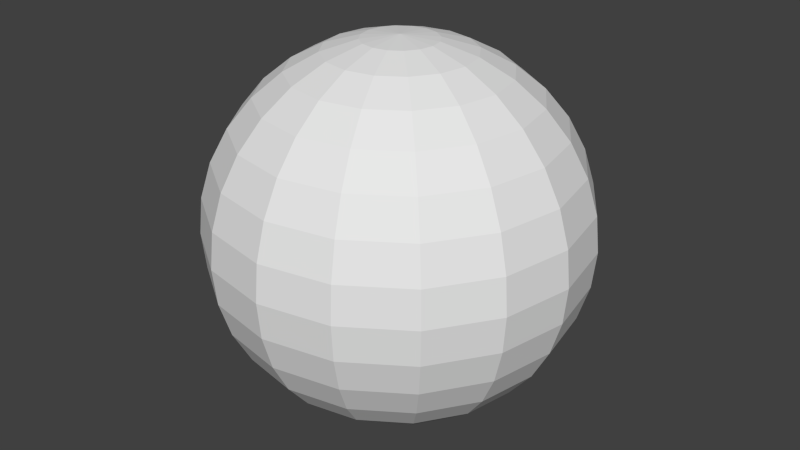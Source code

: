 # Source: Moon.blend  (saved by Blender 2.76.0; exported with 4.5.12 LTS)
import bpy
from mathutils import Matrix  # noqa: F401  (used for matrix-valued properties, if any)

bpy.ops.wm.read_factory_settings(use_empty=True)
scene = bpy.context.scene
scene.name = 'Scene'

# ---- collections
col_collection_1 = bpy.data.collections.new('Collection 1'); scene.collection.children.link(col_collection_1)

# ---- materials (node trees are filled in below, after node groups)
mat_moon = bpy.data.materials.new('Moon')
mat_moon.alpha_threshold = 0.0
mat_moon.use_transparent_shadow = False
mat_moon.roughness = 0.5
mat_moon.specular_intensity = 0.0

# ---- material node trees

# ---- world
world_world = bpy.data.worlds.new('World'); scene.world = world_world
world_world.color = (0.05088, 0.05088, 0.05088)
world_world.use_sun_shadow = False
world_world.sun_shadow_jitter_overblur = 0.0
world_world.cycles.sampling_method = 'MANUAL'
world_world.cycles.sample_map_resolution = 256
world_world.light_settings.ao_factor = 0.5

# ---- meshes
me_sphere = bpy.data.meshes.new('Sphere')
me_sphere.from_pydata([(-0.1951, 0.0, 0.9808), (-0.3827, 0.0, 0.9239), (-0.5556, 0.0, 0.8315), (-0.7071, 0.0, 0.7071), (-0.8315, 0.0, 0.5556), (-0.9239, 0.0, 0.3827), (-0.9808, 0.0, 0.1951), (-1.0, 0.0, 7.55e-08), (-0.9808, 0.0, -0.1951), (-0.9239, 0.0, -0.3827), (-0.8315, 0.0, -0.5556), (-0.7071, 0.0, -0.7071), (-0.5556, 0.0, -0.8315), (-0.3827, 0.0, -0.9239), (-0.1951, 0.0, -0.9808), (-0.1802, 0.07466, 0.9808), (-0.3536, 0.1464, 0.9239), (-0.5133, 0.2126, 0.8315), (-0.6533, 0.2706, 0.7071), (-0.7682, 0.3182, 0.5556), (-0.8536, 0.3536, 0.3827), (-0.9061, 0.3753, 0.1951), (-0.9239, 0.3827, 7.55e-08), (-0.9061, 0.3753, -0.1951), (-0.8536, 0.3536, -0.3827), (-0.7682, 0.3182, -0.5556), (-0.6533, 0.2706, -0.7071), (-0.5133, 0.2126, -0.8315), (-0.3536, 0.1464, -0.9239), (-0.1802, 0.07466, -0.9808), (-0.1379, 0.1379, 0.9808), (-0.2706, 0.2706, 0.9239), (-0.3928, 0.3928, 0.8315), (-0.5, 0.5, 0.7071), (-0.5879, 0.5879, 0.5556), (-0.6533, 0.6533, 0.3827), (-0.6935, 0.6935, 0.1951), (-0.7071, 0.7071, 7.55e-08), (-0.6935, 0.6935, -0.1951), (-0.6533, 0.6533, -0.3827), (-0.5879, 0.5879, -0.5556), (-0.5, 0.5, -0.7071), (-0.3928, 0.3928, -0.8315), (-0.2706, 0.2706, -0.9239), (-0.1379, 0.1379, -0.9808), (-0.07466, 0.1802, 0.9808), (-0.1464, 0.3536, 0.9239), (-0.2126, 0.5133, 0.8315), (-0.2706, 0.6533, 0.7071), (-0.3182, 0.7682, 0.5556), (-0.3536, 0.8536, 0.3827), (-0.3753, 0.9061, 0.1951), (-0.3827, 0.9239, 7.55e-08), (-0.3753, 0.9061, -0.1951), (-0.3536, 0.8536, -0.3827), (-0.3182, 0.7682, -0.5556), (-0.2706, 0.6533, -0.7071), (-0.2126, 0.5133, -0.8315), (-0.1464, 0.3536, -0.9239), (-0.07466, 0.1802, -0.9808), (3.452e-07, 0.1951, 0.9808), (3.824e-07, 0.3827, 0.9239), (3.824e-07, 0.5556, 0.8315), (3.973e-07, 0.7071, 0.7071), (4.122e-07, 0.8315, 0.5556), (3.824e-07, 0.9239, 0.3827), (3.824e-07, 0.9808, 0.1951), (4.42e-07, 1.0, 7.55e-08), (3.824e-07, 0.9808, -0.1951), (4.42e-07, 0.9239, -0.3827), (4.122e-07, 0.8315, -0.5556), (3.973e-07, 0.7071, -0.7071), (3.824e-07, 0.5556, -0.8315), (3.973e-07, 0.3827, -0.9239), (3.452e-07, 0.1951, -0.9808), (0.07466, 0.1802, 0.9808), (0.1464, 0.3536, 0.9239), (0.2126, 0.5133, 0.8315), (0.2706, 0.6533, 0.7071), (0.3182, 0.7682, 0.5556), (0.3536, 0.8536, 0.3827), (0.3753, 0.9061, 0.1951), (0.3827, 0.9239, 7.55e-08), (0.3753, 0.9061, -0.1951), (0.3536, 0.8536, -0.3827), (0.3182, 0.7682, -0.5556), (0.2706, 0.6533, -0.7071), (0.2126, 0.5133, -0.8315), (0.1464, 0.3536, -0.9239), (0.07466, 0.1802, -0.9808), (0.138, 0.1379, 0.9808), (0.2706, 0.2706, 0.9239), (0.3928, 0.3928, 0.8315), (0.5, 0.5, 0.7071), (0.5879, 0.5879, 0.5556), (0.6533, 0.6533, 0.3827), (0.6935, 0.6935, 0.1951), (0.7071, 0.7071, 7.55e-08), (0.6935, 0.6935, -0.1951), (0.6533, 0.6533, -0.3827), (0.5879, 0.5879, -0.5556), (0.5, 0.5, -0.7071), (0.3928, 0.3928, -0.8315), (0.2706, 0.2706, -0.9239), (0.138, 0.1379, -0.9808), (0.1802, 0.07466, 0.9808), (0.3536, 0.1464, 0.9239), (0.5133, 0.2126, 0.8315), (0.6533, 0.2706, 0.7071), (0.7682, 0.3182, 0.5556), (0.8536, 0.3536, 0.3827), (0.9061, 0.3753, 0.1951), (0.9239, 0.3827, 7.55e-08), (0.9061, 0.3753, -0.1951), (0.8536, 0.3536, -0.3827), (0.7682, 0.3182, -0.5556), (0.6533, 0.2706, -0.7071), (0.5133, 0.2126, -0.8315), (0.3536, 0.1464, -0.9239), (0.1802, 0.07466, -0.9808), (0.1951, -6.902e-08, 0.9808), (0.3827, -1.137e-07, 0.9239), (0.5556, -1.435e-07, 0.8315), (0.7071, -8.392e-08, 0.7071), (0.8315, -2.329e-07, 0.5556), (0.9239, -2.031e-07, 0.3827), (0.9808, -1.435e-07, 0.1951), (1.0, -2.329e-07, 7.55e-08), (0.9808, -1.435e-07, -0.1951), (0.9239, -2.627e-07, -0.3827), (0.8315, -2.329e-07, -0.5556), (0.7071, -8.392e-08, -0.7071), (0.5556, -1.584e-07, -0.8315), (0.3827, -1.733e-07, -0.9239), (0.1951, -5.412e-08, -0.9808), (0.1802, -0.07466, 0.9808), (0.3536, -0.1464, 0.9239), (0.5133, -0.2126, 0.8315), (0.6533, -0.2706, 0.7071), (0.7682, -0.3182, 0.5556), (0.8536, -0.3536, 0.3827), (0.9061, -0.3753, 0.1951), (0.9239, -0.3827, 7.55e-08), (0.9061, -0.3753, -0.1951), (0.8536, -0.3536, -0.3827), (0.7682, -0.3182, -0.5556), (0.6533, -0.2706, -0.7071), (0.5133, -0.2126, -0.8315), (0.3536, -0.1464, -0.9239), (0.1802, -0.07466, -0.9808), (0.138, -0.1379, 0.9808), (0.2706, -0.2706, 0.9239), (0.3928, -0.3928, 0.8315), (0.5, -0.5, 0.7071), (0.5879, -0.5879, 0.5556), (0.6533, -0.6533, 0.3827), (0.6935, -0.6935, 0.1951), (0.7071, -0.7071, 7.55e-08), (0.6935, -0.6935, -0.1951), (0.6533, -0.6533, -0.3827), (0.5879, -0.5879, -0.5556), (0.5, -0.5, -0.7071), (0.3928, -0.3928, -0.8315), (0.2706, -0.2706, -0.9239), (0.138, -0.1379, -0.9808), (0.07466, -0.1802, 0.9808), (0.1464, -0.3536, 0.9239), (0.2126, -0.5133, 0.8315), (0.2706, -0.6533, 0.7071), (0.3182, -0.7682, 0.5556), (0.3536, -0.8536, 0.3827), (0.3753, -0.9061, 0.1951), (0.3827, -0.9239, 7.55e-08), (0.3753, -0.9061, -0.1951), (0.3536, -0.8536, -0.3827), (0.3182, -0.7682, -0.5556), (0.2706, -0.6533, -0.7071), (0.2126, -0.5133, -0.8315), (0.1464, -0.3536, -0.9239), (0.07466, -0.1802, -0.9808), (2.409e-07, -0.1951, 0.9808), (1.738e-07, -0.3827, 0.9239), (6.951e-08, -0.5556, 0.8315), (8.441e-08, -0.7071, 0.7071), (-9.441e-08, -0.8315, 0.5556), (-3.48e-08, -0.9239, 0.3827), (5.461e-08, -0.9808, 0.1951), (-6.46e-08, -1.0, 7.55e-08), (5.461e-08, -0.9808, -0.1951), (-6.46e-08, -0.9239, -0.3827), (-9.441e-08, -0.8315, -0.5556), (8.441e-08, -0.7071, -0.7071), (6.951e-08, -0.5556, -0.8315), (9.931e-08, -0.3827, -0.9239), (2.632e-07, -0.1951, -0.9808), (-0.07466, -0.1802, 0.9808), (-0.1464, -0.3536, 0.9239), (-0.2126, -0.5133, 0.8315), (-0.2706, -0.6533, 0.7071), (-0.3182, -0.7682, 0.5556), (-0.3536, -0.8536, 0.3827), (-0.3753, -0.9061, 0.1951), (-0.3827, -0.9239, 7.55e-08), (-0.3753, -0.9061, -0.1951), (-0.3536, -0.8536, -0.3827), (-0.3182, -0.7682, -0.5556), (-0.2706, -0.6533, -0.7071), (-0.2126, -0.5133, -0.8315), (-0.1464, -0.3536, -0.9239), (-0.07466, -0.1802, -0.9808), (9.544e-08, -2.304e-07, 1.0), (-0.1379, -0.1379, 0.9808), (-0.2706, -0.2706, 0.9239), (-0.3928, -0.3928, 0.8315), (-0.5, -0.5, 0.7071), (-0.5879, -0.5879, 0.5556), (-0.6533, -0.6533, 0.3827), (-0.6935, -0.6935, 0.1951), (-0.7071, -0.7071, 7.55e-08), (-0.6935, -0.6935, -0.1951), (-0.6533, -0.6533, -0.3827), (-0.5879, -0.5879, -0.5556), (-0.5, -0.5, -0.7071), (-0.3928, -0.3928, -0.8315), (-0.2706, -0.2706, -0.9239), (-0.1379, -0.1379, -0.9808), (3.258e-07, 0.0, -1.0), (-0.1802, -0.07466, 0.9808), (-0.3536, -0.1464, 0.9239), (-0.5133, -0.2126, 0.8315), (-0.6533, -0.2706, 0.7071), (-0.7682, -0.3182, 0.5556), (-0.8536, -0.3536, 0.3827), (-0.9061, -0.3753, 0.1951), (-0.9239, -0.3827, 7.55e-08), (-0.9061, -0.3753, -0.1951), (-0.8536, -0.3536, -0.3827), (-0.7682, -0.3182, -0.5556), (-0.6533, -0.2706, -0.7071), (-0.5133, -0.2126, -0.8315), (-0.3536, -0.1464, -0.9239), (-0.1802, -0.07466, -0.9808)], [], [(8, 7, 22, 23), (1, 0, 15, 16), (9, 8, 23, 24), (2, 1, 16, 17), (10, 9, 24, 25), (3, 2, 17, 18), (11, 10, 25, 26), (4, 3, 18, 19), (12, 11, 26, 27), (5, 4, 19, 20), (13, 12, 27, 28), (6, 5, 20, 21), (14, 13, 28, 29), (7, 6, 21, 22), (21, 20, 35, 36), (29, 28, 43, 44), (22, 21, 36, 37), (23, 22, 37, 38), (16, 15, 30, 31), (24, 23, 38, 39), (17, 16, 31, 32), (25, 24, 39, 40), (18, 17, 32, 33), (26, 25, 40, 41), (19, 18, 33, 34), (27, 26, 41, 42), (20, 19, 34, 35), (28, 27, 42, 43), (40, 39, 54, 55), (33, 32, 47, 48), (41, 40, 55, 56), (34, 33, 48, 49), (42, 41, 56, 57), (35, 34, 49, 50), (43, 42, 57, 58), (36, 35, 50, 51), (44, 43, 58, 59), (37, 36, 51, 52), (38, 37, 52, 53), (31, 30, 45, 46), (39, 38, 53, 54), (32, 31, 46, 47), (59, 58, 73, 74), (52, 51, 66, 67), (53, 52, 67, 68), (46, 45, 60, 61), (54, 53, 68, 69), (47, 46, 61, 62), (55, 54, 69, 70), (48, 47, 62, 63), (56, 55, 70, 71), (49, 48, 63, 64), (57, 56, 71, 72), (50, 49, 64, 65), (58, 57, 72, 73), (51, 50, 65, 66), (71, 70, 85, 86), (64, 63, 78, 79), (72, 71, 86, 87), (65, 64, 79, 80), (73, 72, 87, 88), (66, 65, 80, 81), (74, 73, 88, 89), (67, 66, 81, 82), (68, 67, 82, 83), (61, 60, 75, 76), (69, 68, 83, 84), (62, 61, 76, 77), (70, 69, 84, 85), (63, 62, 77, 78), (83, 82, 97, 98), (76, 75, 90, 91), (84, 83, 98, 99), (77, 76, 91, 92), (85, 84, 99, 100), (78, 77, 92, 93), (86, 85, 100, 101), (79, 78, 93, 94), (87, 86, 101, 102), (80, 79, 94, 95), (88, 87, 102, 103), (81, 80, 95, 96), (89, 88, 103, 104), (82, 81, 96, 97), (94, 93, 108, 109), (102, 101, 116, 117), (95, 94, 109, 110), (103, 102, 117, 118), (96, 95, 110, 111), (104, 103, 118, 119), (97, 96, 111, 112), (98, 97, 112, 113), (91, 90, 105, 106), (99, 98, 113, 114), (92, 91, 106, 107), (100, 99, 114, 115), (93, 92, 107, 108), (101, 100, 115, 116), (113, 112, 127, 128), (106, 105, 120, 121), (114, 113, 128, 129), (107, 106, 121, 122), (115, 114, 129, 130), (108, 107, 122, 123), (116, 115, 130, 131), (109, 108, 123, 124), (117, 116, 131, 132), (110, 109, 124, 125), (118, 117, 132, 133), (111, 110, 125, 126), (119, 118, 133, 134), (112, 111, 126, 127), (132, 131, 146, 147), (125, 124, 139, 140), (133, 132, 147, 148), (126, 125, 140, 141), (134, 133, 148, 149), (127, 126, 141, 142), (128, 127, 142, 143), (121, 120, 135, 136), (129, 128, 143, 144), (122, 121, 136, 137), (130, 129, 144, 145), (123, 122, 137, 138), (131, 130, 145, 146), (124, 123, 138, 139), (136, 135, 150, 151), (144, 143, 158, 159), (137, 136, 151, 152), (145, 144, 159, 160), (138, 137, 152, 153), (146, 145, 160, 161), (139, 138, 153, 154), (147, 146, 161, 162), (140, 139, 154, 155), (148, 147, 162, 163), (141, 140, 155, 156), (149, 148, 163, 164), (142, 141, 156, 157), (143, 142, 157, 158), (155, 154, 169, 170), (163, 162, 177, 178), (156, 155, 170, 171), (164, 163, 178, 179), (157, 156, 171, 172), (158, 157, 172, 173), (151, 150, 165, 166), (159, 158, 173, 174), (152, 151, 166, 167), (160, 159, 174, 175), (153, 152, 167, 168), (161, 160, 175, 176), (154, 153, 168, 169), (162, 161, 176, 177), (174, 173, 188, 189), (167, 166, 181, 182), (175, 174, 189, 190), (168, 167, 182, 183), (176, 175, 190, 191), (169, 168, 183, 184), (177, 176, 191, 192), (170, 169, 184, 185), (178, 177, 192, 193), (171, 170, 185, 186), (179, 178, 193, 194), (172, 171, 186, 187), (173, 172, 187, 188), (166, 165, 180, 181), (193, 192, 207, 208), (186, 185, 200, 201), (194, 193, 208, 209), (187, 186, 201, 202), (188, 187, 202, 203), (181, 180, 195, 196), (189, 188, 203, 204), (182, 181, 196, 197), (190, 189, 204, 205), (183, 182, 197, 198), (191, 190, 205, 206), (184, 183, 198, 199), (192, 191, 206, 207), (185, 184, 199, 200), (205, 204, 220, 221), (198, 197, 213, 214), (206, 205, 221, 222), (199, 198, 214, 215), (207, 206, 222, 223), (200, 199, 215, 216), (208, 207, 223, 224), (201, 200, 216, 217), (209, 208, 224, 225), (202, 201, 217, 218), (203, 202, 218, 219), (196, 195, 211, 212), (204, 203, 219, 220), (197, 196, 212, 213), (225, 224, 240, 241), (218, 217, 233, 234), (219, 218, 234, 235), (212, 211, 227, 228), (220, 219, 235, 236), (213, 212, 228, 229), (221, 220, 236, 237), (214, 213, 229, 230), (222, 221, 237, 238), (215, 214, 230, 231), (223, 222, 238, 239), (216, 215, 231, 232), (224, 223, 239, 240), (217, 216, 232, 233), (0, 210, 15), (226, 14, 29), (15, 210, 30), (226, 29, 44), (30, 210, 45), (226, 44, 59), (45, 210, 60), (226, 59, 74), (60, 210, 75), (226, 74, 89), (75, 210, 90), (226, 89, 104), (90, 210, 105), (226, 104, 119), (105, 210, 120), (226, 119, 134), (120, 210, 135), (226, 134, 149), (135, 210, 150), (226, 149, 164), (150, 210, 165), (226, 164, 179), (165, 210, 180), (226, 179, 194), (180, 210, 195), (226, 194, 209), (195, 210, 211), (226, 209, 225), (211, 210, 227), (226, 225, 241), (230, 229, 2, 3), (238, 237, 10, 11), (231, 230, 3, 4), (239, 238, 11, 12), (232, 231, 4, 5), (240, 239, 12, 13), (233, 232, 5, 6), (241, 240, 13, 14), (234, 233, 6, 7), (227, 210, 0), (226, 241, 14), (235, 234, 7, 8), (228, 227, 0, 1), (236, 235, 8, 9), (229, 228, 1, 2), (237, 236, 9, 10)])
_uv = me_sphere.uv_layers.new(name='UVMap')
_uv.uv.foreach_set('vector', [0.5432, 0.1941, 0.497, 0.1918, 0.5023, 0.08309, 0.5484, 0.0875, 0.9154, 0.6864, 0.8721, 0.6969, 0.8652, 0.6757, 0.9019, 0.6448, 0.5884, 0.1986, 0.5432, 0.1941, 0.5484, 0.0875, 0.5933, 0.09821, 0.9554, 0.6771, 0.9154, 0.6864, 0.9019, 0.6448, 0.9358, 0.6167, 0.631, 0.2052, 0.5884, 0.1986, 0.5933, 0.09821, 0.6354, 0.1148, 0.9904, 0.6694, 0.9554, 0.6771, 0.9358, 0.6167, 0.9655, 0.5925, 0.6694, 0.2135, 0.631, 0.2052, 0.6354, 0.1148, 0.6731, 0.1366, 0.3706, 0.1984, 0.3379, 0.2049, 0.3416, 0.1281, 0.375, 0.1081, 0.7081, 0.1785, 0.6731, 0.1684, 0.698, 0.09151, 0.7277, 0.1181, 0.409, 0.194, 0.3706, 0.1984, 0.375, 0.1081, 0.4139, 0.09357, 0.7481, 0.1896, 0.7081, 0.1785, 0.7277, 0.1181, 0.7616, 0.148, 0.4517, 0.1917, 0.409, 0.194, 0.4139, 0.09357, 0.4569, 0.08514, 0.7915, 0.2012, 0.7481, 0.1896, 0.7616, 0.148, 0.7983, 0.18, 0.497, 0.1918, 0.4517, 0.1917, 0.4569, 0.08514, 0.5023, 0.08309, 0.2118, 0.5055, 0.2568, 0.5186, 0.2519, 0.5957, 0.2066, 0.5873, 0.7983, 0.18, 0.7616, 0.148, 0.7864, 0.1161, 0.811, 0.1637, 0.1658, 0.5018, 0.2118, 0.5055, 0.2066, 0.5873, 0.1605, 0.5853, 0.5484, 0.0875, 0.5023, 0.08309, 0.5102, 0.0, 0.5561, 0.00601, 0.9019, 0.6448, 0.8652, 0.6757, 0.8525, 0.6595, 0.8771, 0.613, 0.5933, 0.09821, 0.5484, 0.0875, 0.5561, 0.00601, 0.6006, 0.02145, 0.9358, 0.6167, 0.9019, 0.6448, 0.8771, 0.613, 0.8997, 0.5705, 0.6354, 0.1148, 0.5933, 0.09821, 0.6006, 0.02145, 0.642, 0.04571, 0.9655, 0.5925, 0.9358, 0.6167, 0.8997, 0.5705, 0.9195, 0.5337, 0.698, 0.09151, 0.6736, 0.0692, 0.7277, 0.0, 0.744, 0.03266, 0.2989, 0.5407, 0.3366, 0.5709, 0.3328, 0.6299, 0.2945, 0.6101, 0.7277, 0.1181, 0.698, 0.09151, 0.744, 0.03266, 0.7638, 0.07187, 0.2568, 0.5186, 0.2989, 0.5407, 0.2945, 0.6101, 0.2519, 0.5957, 0.7616, 0.148, 0.7277, 0.1181, 0.7638, 0.07187, 0.7864, 0.1161, 0.03403, 0.6168, 0.07248, 0.6003, 0.07076, 0.7009, 0.03249, 0.7073, 0.9195, 0.5337, 0.8997, 0.5705, 0.8525, 0.5455, 0.8595, 0.5018, 0.001313, 0.6385, 0.03403, 0.6168, 0.03249, 0.7073, 0.0, 0.7155, 0.2945, 0.6101, 0.3328, 0.6299, 0.3315, 0.7069, 0.2929, 0.7006, 0.7638, 0.07187, 0.744, 0.03266, 0.804, 0.0008047, 0.811, 0.04684, 0.2519, 0.5957, 0.2945, 0.6101, 0.2929, 0.7006, 0.2502, 0.6962, 0.7864, 0.1161, 0.7638, 0.07187, 0.811, 0.04684, 0.819, 0.09889, 0.2066, 0.5873, 0.2519, 0.5957, 0.2502, 0.6962, 0.2048, 0.6941, 0.811, 0.1637, 0.7864, 0.1161, 0.819, 0.09889, 0.8276, 0.1549, 0.1605, 0.5853, 0.2066, 0.5873, 0.2048, 0.6941, 0.1586, 0.6941, 0.1152, 0.5896, 0.1605, 0.5853, 0.1586, 0.6941, 0.1133, 0.6964, 0.8771, 0.613, 0.8525, 0.6595, 0.8359, 0.6507, 0.8446, 0.5957, 0.07248, 0.6003, 0.1152, 0.5896, 0.1133, 0.6964, 0.07076, 0.7009, 0.8997, 0.5705, 0.8771, 0.613, 0.8446, 0.5957, 0.8525, 0.5455, 0.8276, 0.1549, 0.819, 0.09889, 0.8542, 0.09889, 0.8455, 0.1549, 0.1586, 0.6941, 0.2048, 0.6941, 0.2066, 0.8095, 0.1605, 0.8119, 0.1133, 0.6964, 0.1586, 0.6941, 0.1605, 0.8119, 0.1152, 0.8119, 0.8446, 0.5957, 0.8359, 0.6507, 0.818, 0.6507, 0.8094, 0.5957, 0.07076, 0.7009, 0.1133, 0.6964, 0.1152, 0.8119, 0.07248, 0.8097, 0.8525, 0.5455, 0.8446, 0.5957, 0.8094, 0.5957, 0.8014, 0.5455, 0.03249, 0.7073, 0.07076, 0.7009, 0.07248, 0.8097, 0.03403, 0.8052, 0.8595, 0.5018, 0.8525, 0.5455, 0.8014, 0.5455, 0.7944, 0.5018, 0.0, 0.7155, 0.03249, 0.7073, 0.03403, 0.8052, 0.001313, 0.7987, 0.2929, 0.7006, 0.3315, 0.7069, 0.3328, 0.7902, 0.2945, 0.7985, 0.811, 0.04684, 0.804, 0.0008047, 0.8691, 0.0008047, 0.8621, 0.04684, 0.2502, 0.6962, 0.2929, 0.7006, 0.2945, 0.7985, 0.2519, 0.805, 0.819, 0.09889, 0.811, 0.04684, 0.8621, 0.04684, 0.8542, 0.09889, 0.2048, 0.6941, 0.2502, 0.6962, 0.2519, 0.805, 0.2066, 0.8095, 0.001313, 0.7987, 0.03403, 0.8052, 0.03843, 0.8956, 0.005051, 0.8756, 0.2945, 0.7985, 0.3328, 0.7902, 0.3366, 0.867, 0.2989, 0.8888, 0.8621, 0.04684, 0.8691, 0.0008047, 0.9291, 0.03266, 0.9093, 0.07187, 0.2519, 0.805, 0.2945, 0.7985, 0.2989, 0.8888, 0.2568, 0.9054, 0.8542, 0.09889, 0.8621, 0.04684, 0.9093, 0.07187, 0.8867, 0.1161, 0.2066, 0.8095, 0.2519, 0.805, 0.2568, 0.9054, 0.2118, 0.9161, 0.8455, 0.1549, 0.8542, 0.09889, 0.8867, 0.1161, 0.8621, 0.1637, 0.1605, 0.8119, 0.2066, 0.8095, 0.2118, 0.9161, 0.1658, 0.9206, 0.1152, 0.8119, 0.1605, 0.8119, 0.1658, 0.9206, 0.1204, 0.9185, 0.8094, 0.5957, 0.818, 0.6507, 0.8014, 0.6595, 0.7769, 0.613, 0.07248, 0.8097, 0.1152, 0.8119, 0.1204, 0.9185, 0.07736, 0.9101, 0.8014, 0.5455, 0.8094, 0.5957, 0.7769, 0.613, 0.7542, 0.5705, 0.03403, 0.8052, 0.07248, 0.8097, 0.07736, 0.9101, 0.03843, 0.8956, 0.7944, 0.5018, 0.8014, 0.5455, 0.7542, 0.5705, 0.7344, 0.5337, 0.1204, 0.005997, 0.1658, 0.0, 0.1605, 0.08343, 0.1152, 0.08782, 0.7769, 0.613, 0.8014, 0.6595, 0.7887, 0.6757, 0.752, 0.6448, 0.07736, 0.9101, 0.1204, 0.9185, 0.1281, 1.0, 0.08467, 0.9868, 0.7542, 0.5705, 0.7769, 0.613, 0.752, 0.6448, 0.7181, 0.6167, 0.03843, 0.0456, 0.07736, 0.02139, 0.07248, 0.09847, 0.03403, 0.115, 0.7344, 0.5337, 0.7542, 0.5705, 0.7181, 0.6167, 0.6884, 0.5925, 0.9291, 0.03266, 0.9454, 5.397e-08, 0.9995, 0.06921, 0.9751, 0.09151, 0.2989, 0.03886, 0.3366, 0.0691, 0.3328, 0.1281, 0.2945, 0.1082, 0.9093, 0.07187, 0.9291, 0.03266, 0.9751, 0.09151, 0.9454, 0.1181, 0.2568, 0.01675, 0.2989, 0.03886, 0.2945, 0.1082, 0.2519, 0.09383, 0.8867, 0.1161, 0.9093, 0.07187, 0.9454, 0.1181, 0.9115, 0.148, 0.2118, 0.9161, 0.2568, 0.9054, 0.2641, 0.9822, 0.2196, 0.9976, 0.8621, 0.1637, 0.8867, 0.1161, 0.9115, 0.148, 0.8748, 0.18, 0.1658, 0.0, 0.2118, 0.003632, 0.2066, 0.08546, 0.1605, 0.08343, 0.2945, 0.1082, 0.3328, 0.1281, 0.3315, 0.2051, 0.2929, 0.1988, 0.9454, 0.1181, 0.9751, 0.09151, 1.0, 0.1684, 0.965, 0.1785, 0.2519, 0.09383, 0.2945, 0.1082, 0.2929, 0.1988, 0.2502, 0.1944, 0.9115, 0.148, 0.9454, 0.1181, 0.965, 0.1785, 0.925, 0.1896, 0.2066, 0.08546, 0.2519, 0.09383, 0.2502, 0.1944, 0.2048, 0.1922, 0.8748, 0.18, 0.9115, 0.148, 0.925, 0.1896, 0.8816, 0.2012, 0.1605, 0.08343, 0.2066, 0.08546, 0.2048, 0.1922, 0.1586, 0.1923, 0.1152, 0.08782, 0.1605, 0.08343, 0.1586, 0.1923, 0.1133, 0.1946, 0.752, 0.6448, 0.7887, 0.6757, 0.7819, 0.6969, 0.7385, 0.6864, 0.07248, 0.09847, 0.1152, 0.08782, 0.1133, 0.1946, 0.07076, 0.1991, 0.7181, 0.6167, 0.752, 0.6448, 0.7385, 0.6864, 0.6985, 0.6771, 0.03403, 0.115, 0.07248, 0.09847, 0.07076, 0.1991, 0.03249, 0.2055, 0.6884, 0.5925, 0.7181, 0.6167, 0.6985, 0.6771, 0.6635, 0.6694, 0.001313, 0.1367, 0.03403, 0.115, 0.03249, 0.2055, 0.0, 0.2137, 0.1133, 0.1946, 0.1586, 0.1923, 0.1605, 0.31, 0.1152, 0.3101, 0.7385, 0.6864, 0.7819, 0.6969, 0.7819, 0.7199, 0.7385, 0.7315, 0.07076, 0.1991, 0.1133, 0.1946, 0.1152, 0.3101, 0.07248, 0.3078, 0.6985, 0.6771, 0.7385, 0.6864, 0.7385, 0.7315, 0.6985, 0.7425, 0.03249, 0.2055, 0.07076, 0.1991, 0.07248, 0.3078, 0.03403, 0.3034, 0.6635, 0.6694, 0.6985, 0.6771, 0.6985, 0.7425, 0.6635, 0.7527, 0.0, 0.2137, 0.03249, 0.2055, 0.03403, 0.3034, 0.001313, 0.2969, 0.2929, 0.1988, 0.3315, 0.2051, 0.3328, 0.2883, 0.2945, 0.2967, 0.965, 0.1785, 1.0, 0.1684, 1.0, 0.2516, 0.965, 0.2439, 0.2502, 0.1944, 0.2929, 0.1988, 0.2945, 0.2967, 0.2519, 0.3032, 0.925, 0.1896, 0.965, 0.1785, 0.965, 0.2439, 0.925, 0.2346, 0.2048, 0.1922, 0.2502, 0.1944, 0.2519, 0.3032, 0.2066, 0.3077, 0.8816, 0.2012, 0.925, 0.1896, 0.925, 0.2346, 0.8816, 0.2241, 0.1586, 0.1923, 0.2048, 0.1922, 0.2066, 0.3077, 0.1605, 0.31, 0.965, 0.2439, 1.0, 0.2516, 0.9751, 0.3285, 0.9454, 0.3043, 0.2519, 0.3032, 0.2945, 0.2967, 0.2989, 0.387, 0.2568, 0.4036, 0.925, 0.2346, 0.965, 0.2439, 0.9454, 0.3043, 0.9115, 0.2763, 0.2066, 0.3077, 0.2519, 0.3032, 0.2568, 0.4036, 0.2118, 0.4143, 0.8816, 0.2241, 0.925, 0.2346, 0.9115, 0.2763, 0.8748, 0.2454, 0.1605, 0.31, 0.2066, 0.3077, 0.2118, 0.4143, 0.1658, 0.4187, 0.1152, 0.3101, 0.1605, 0.31, 0.1658, 0.4187, 0.1204, 0.4167, 0.7385, 0.7315, 0.7819, 0.7199, 0.7887, 0.7411, 0.752, 0.7731, 0.07248, 0.3078, 0.1152, 0.3101, 0.1204, 0.4167, 0.07736, 0.4083, 0.6985, 0.7425, 0.7385, 0.7315, 0.752, 0.7731, 0.7181, 0.803, 0.03403, 0.3034, 0.07248, 0.3078, 0.07736, 0.4083, 0.03843, 0.3938, 0.6635, 0.7527, 0.6985, 0.7425, 0.7181, 0.803, 0.6884, 0.8296, 0.001313, 0.2969, 0.03403, 0.3034, 0.03843, 0.3938, 0.005051, 0.3738, 0.2945, 0.2967, 0.3328, 0.2883, 0.3366, 0.3652, 0.2989, 0.387, 0.752, 0.7731, 0.7887, 0.7411, 0.8014, 0.7573, 0.7769, 0.8049, 0.3496, 0.8307, 0.3394, 0.7731, 0.4033, 0.7665, 0.4098, 0.8244, 0.7181, 0.803, 0.752, 0.7731, 0.7769, 0.8049, 0.7542, 0.8492, 0.3669, 0.8846, 0.3496, 0.8307, 0.4098, 0.8244, 0.4211, 0.879, 0.6884, 0.8296, 0.7181, 0.803, 0.7542, 0.8492, 0.7344, 0.8884, 0.3905, 0.9329, 0.3669, 0.8846, 0.4211, 0.879, 0.4366, 0.9281, 0.664, 0.8519, 0.6884, 0.8296, 0.7344, 0.8884, 0.7181, 0.9211, 0.9454, 0.3043, 0.9751, 0.3285, 0.9291, 0.3874, 0.9093, 0.3506, 0.2568, 0.4036, 0.2989, 0.387, 0.3055, 0.4561, 0.2641, 0.4804, 0.9115, 0.2763, 0.9454, 0.3043, 0.9093, 0.3506, 0.8867, 0.3081, 0.2118, 0.4143, 0.2568, 0.4036, 0.2641, 0.4804, 0.2196, 0.4958, 0.8748, 0.2454, 0.9115, 0.2763, 0.8867, 0.3081, 0.8621, 0.2616, 0.1658, 0.4187, 0.2118, 0.4143, 0.2196, 0.4958, 0.1737, 0.5018, 0.3394, 0.7731, 0.3366, 0.7141, 0.4017, 0.7073, 0.4033, 0.7665, 0.4134, 0.5946, 0.4263, 0.5454, 0.497, 0.5434, 0.492, 0.5924, 0.8867, 0.3081, 0.9093, 0.3506, 0.8621, 0.3756, 0.8542, 0.3253, 0.4051, 0.6493, 0.4134, 0.5946, 0.492, 0.5924, 0.4885, 0.647, 0.8621, 0.2616, 0.8867, 0.3081, 0.8542, 0.3253, 0.8455, 0.2704, 0.4017, 0.7073, 0.4051, 0.6493, 0.4885, 0.647, 0.4867, 0.705, 0.4033, 0.7665, 0.4017, 0.7073, 0.4867, 0.705, 0.4867, 0.7641, 0.7769, 0.8049, 0.8014, 0.7573, 0.818, 0.7661, 0.8094, 0.8222, 0.4098, 0.8244, 0.4033, 0.7665, 0.4867, 0.7641, 0.4884, 0.8222, 0.7542, 0.8492, 0.7769, 0.8049, 0.8094, 0.8222, 0.8014, 0.8742, 0.4211, 0.879, 0.4098, 0.8244, 0.4884, 0.8222, 0.4917, 0.877, 0.7344, 0.8884, 0.7542, 0.8492, 0.8014, 0.8742, 0.7944, 0.9203, 0.4366, 0.9281, 0.4211, 0.879, 0.4917, 0.877, 0.4967, 0.9264, 0.4263, 0.5454, 0.4433, 0.5035, 0.5034, 0.5018, 0.497, 0.5434, 0.9093, 0.3506, 0.9291, 0.3874, 0.8691, 0.4192, 0.8621, 0.3756, 0.4884, 0.8222, 0.4867, 0.7641, 0.5768, 0.7665, 0.5733, 0.8244, 0.8014, 0.8742, 0.8094, 0.8222, 0.8446, 0.8222, 0.8525, 0.8742, 0.4917, 0.877, 0.4884, 0.8222, 0.5733, 0.8244, 0.5682, 0.879, 0.7944, 0.9203, 0.8014, 0.8742, 0.8525, 0.8742, 0.8595, 0.9203, 0.4967, 0.9264, 0.4917, 0.877, 0.5682, 0.879, 0.5617, 0.9281, 0.497, 0.5434, 0.5034, 0.5018, 0.5684, 0.5035, 0.5734, 0.5454, 0.8621, 0.3756, 0.8691, 0.4192, 0.804, 0.4192, 0.811, 0.3756, 0.492, 0.5924, 0.497, 0.5434, 0.5734, 0.5454, 0.5769, 0.5946, 0.8542, 0.3253, 0.8621, 0.3756, 0.811, 0.3756, 0.819, 0.3253, 0.4885, 0.647, 0.492, 0.5924, 0.5769, 0.5946, 0.5787, 0.6493, 0.8455, 0.2704, 0.8542, 0.3253, 0.819, 0.3253, 0.8276, 0.2704, 0.4867, 0.705, 0.4885, 0.647, 0.5787, 0.6493, 0.5786, 0.7073, 0.4867, 0.7641, 0.4867, 0.705, 0.5786, 0.7073, 0.5768, 0.7665, 0.8094, 0.8222, 0.818, 0.7661, 0.8359, 0.7661, 0.8446, 0.8222, 0.819, 0.3253, 0.811, 0.3756, 0.7638, 0.3506, 0.7864, 0.3081, 0.5787, 0.6493, 0.5769, 0.5946, 0.6553, 0.6009, 0.6619, 0.656, 0.8276, 0.2704, 0.819, 0.3253, 0.7864, 0.3081, 0.811, 0.2616, 0.5786, 0.7073, 0.5787, 0.6493, 0.6619, 0.656, 0.6635, 0.7141, 0.5768, 0.7665, 0.5786, 0.7073, 0.6635, 0.7141, 0.6601, 0.7731, 0.8446, 0.8222, 0.8359, 0.7661, 0.8525, 0.7573, 0.8771, 0.8049, 0.5733, 0.8244, 0.5768, 0.7665, 0.6601, 0.7731, 0.6517, 0.8307, 0.8525, 0.8742, 0.8446, 0.8222, 0.8771, 0.8049, 0.8997, 0.8492, 0.5682, 0.879, 0.5733, 0.8244, 0.6517, 0.8307, 0.6388, 0.8846, 0.8595, 0.9203, 0.8525, 0.8742, 0.8997, 0.8492, 0.9195, 0.8884, 0.5617, 0.9281, 0.5682, 0.879, 0.6388, 0.8846, 0.6217, 0.9329, 0.5734, 0.5454, 0.5684, 0.5035, 0.6284, 0.5083, 0.644, 0.551, 0.811, 0.3756, 0.804, 0.4192, 0.744, 0.3874, 0.7638, 0.3506, 0.5769, 0.5946, 0.5734, 0.5454, 0.644, 0.551, 0.6553, 0.6009, 0.6354, 0.463, 0.5933, 0.4851, 0.5884, 0.408, 0.631, 0.3936, 0.9195, 0.8884, 0.8997, 0.8492, 0.9358, 0.803, 0.9655, 0.8296, 0.6731, 0.4327, 0.6354, 0.463, 0.631, 0.3936, 0.6694, 0.3737, 0.9358, 0.9211, 0.9195, 0.8884, 0.9655, 0.8296, 0.9899, 0.8519, 0.7638, 0.3506, 0.744, 0.3874, 0.698, 0.3285, 0.7277, 0.3043, 0.4139, 0.4804, 0.375, 0.4562, 0.3706, 0.3869, 0.409, 0.4034, 0.7864, 0.3081, 0.7638, 0.3506, 0.7277, 0.3043, 0.7616, 0.2763, 0.4569, 0.4958, 0.4139, 0.4804, 0.409, 0.4034, 0.4517, 0.414, 0.811, 0.2616, 0.7864, 0.3081, 0.7616, 0.2763, 0.7983, 0.2454, 0.5023, 0.5018, 0.4569, 0.4958, 0.4517, 0.414, 0.497, 0.4184, 0.5484, 0.4982, 0.5023, 0.5018, 0.497, 0.4184, 0.5432, 0.4164, 0.8771, 0.8049, 0.8525, 0.7573, 0.8652, 0.7411, 0.9019, 0.7731, 0.5933, 0.4851, 0.5484, 0.4982, 0.5432, 0.4164, 0.5884, 0.408, 0.8997, 0.8492, 0.8771, 0.8049, 0.9019, 0.7731, 0.9358, 0.803, 0.7983, 0.2454, 0.7616, 0.2763, 0.7481, 0.2346, 0.7915, 0.2241, 0.497, 0.4184, 0.4517, 0.414, 0.4499, 0.3072, 0.4952, 0.3095, 0.5432, 0.4164, 0.497, 0.4184, 0.4952, 0.3095, 0.5414, 0.3096, 0.9019, 0.7731, 0.8652, 0.7411, 0.8721, 0.7199, 0.9154, 0.7315, 0.5884, 0.408, 0.5432, 0.4164, 0.5414, 0.3096, 0.5867, 0.3074, 0.9358, 0.803, 0.9019, 0.7731, 0.9154, 0.7315, 0.9554, 0.7425, 0.631, 0.3936, 0.5884, 0.408, 0.5867, 0.3074, 0.6295, 0.3031, 0.9655, 0.8296, 0.9358, 0.803, 0.9554, 0.7425, 0.9904, 0.7527, 0.6694, 0.3737, 0.631, 0.3936, 0.6295, 0.3031, 0.6681, 0.2967, 0.3706, 0.3869, 0.3379, 0.3652, 0.3366, 0.2882, 0.369, 0.2963, 0.7277, 0.3043, 0.698, 0.3285, 0.6731, 0.2516, 0.7081, 0.2439, 0.409, 0.4034, 0.3706, 0.3869, 0.369, 0.2963, 0.4073, 0.3028, 0.7616, 0.2763, 0.7277, 0.3043, 0.7081, 0.2439, 0.7481, 0.2346, 0.4517, 0.414, 0.409, 0.4034, 0.4073, 0.3028, 0.4499, 0.3072, 0.8721, 0.6969, 0.827, 0.7082, 0.8652, 0.6757, 0.8366, 0.2128, 0.7915, 0.2012, 0.7983, 0.18, 0.8652, 0.6757, 0.827, 0.7082, 0.8525, 0.6595, 0.8366, 0.2128, 0.7983, 0.18, 0.811, 0.1637, 0.8525, 0.6595, 0.827, 0.7082, 0.8359, 0.6507, 0.8366, 0.2128, 0.811, 0.1637, 0.8276, 0.1549, 0.8359, 0.6507, 0.827, 0.7082, 0.818, 0.6507, 0.8366, 0.2128, 0.8276, 0.1549, 0.8455, 0.1549, 0.818, 0.6507, 0.827, 0.7082, 0.8014, 0.6595, 0.8366, 0.2128, 0.8455, 0.1549, 0.8621, 0.1637, 0.8014, 0.6595, 0.827, 0.7082, 0.7887, 0.6757, 0.8366, 0.2128, 0.8621, 0.1637, 0.8748, 0.18, 0.7887, 0.6757, 0.827, 0.7082, 0.7819, 0.6969, 0.8366, 0.2128, 0.8748, 0.18, 0.8816, 0.2012, 0.7819, 0.6969, 0.827, 0.7082, 0.7819, 0.7199, 0.8366, 0.2128, 0.8816, 0.2012, 0.8816, 0.2241, 0.7819, 0.7199, 0.827, 0.7082, 0.7887, 0.7411, 0.8366, 0.2128, 0.8816, 0.2241, 0.8748, 0.2454, 0.7887, 0.7411, 0.827, 0.7082, 0.8014, 0.7573, 0.8366, 0.2128, 0.8748, 0.2454, 0.8621, 0.2616, 0.8014, 0.7573, 0.827, 0.7082, 0.818, 0.7661, 0.8366, 0.2128, 0.8621, 0.2616, 0.8455, 0.2704, 0.818, 0.7661, 0.827, 0.7082, 0.8359, 0.7661, 0.8366, 0.2128, 0.8455, 0.2704, 0.8276, 0.2704, 0.8359, 0.7661, 0.827, 0.7082, 0.8525, 0.7573, 0.8366, 0.2128, 0.8276, 0.2704, 0.811, 0.2616, 0.8525, 0.7573, 0.827, 0.7082, 0.8652, 0.7411, 0.8366, 0.2128, 0.811, 0.2616, 0.7983, 0.2454, 0.8652, 0.7411, 0.827, 0.7082, 0.8721, 0.7199, 0.8366, 0.2128, 0.7983, 0.2454, 0.7915, 0.2241, 0.9904, 0.7527, 0.9554, 0.7425, 0.9554, 0.6771, 0.9904, 0.6694, 0.6681, 0.2967, 0.6295, 0.3031, 0.631, 0.2052, 0.6694, 0.2135, 0.369, 0.2963, 0.3366, 0.2882, 0.3379, 0.2049, 0.3706, 0.1984, 0.7081, 0.2439, 0.6731, 0.2516, 0.6731, 0.1684, 0.7081, 0.1785, 0.4073, 0.3028, 0.369, 0.2963, 0.3706, 0.1984, 0.409, 0.194, 0.7481, 0.2346, 0.7081, 0.2439, 0.7081, 0.1785, 0.7481, 0.1896, 0.4499, 0.3072, 0.4073, 0.3028, 0.409, 0.194, 0.4517, 0.1917, 0.7915, 0.2241, 0.7481, 0.2346, 0.7481, 0.1896, 0.7915, 0.2012, 0.4952, 0.3095, 0.4499, 0.3072, 0.4517, 0.1917, 0.497, 0.1918, 0.8721, 0.7199, 0.827, 0.7082, 0.8721, 0.6969, 0.8366, 0.2128, 0.7915, 0.2241, 0.7915, 0.2012, 0.5414, 0.3096, 0.4952, 0.3095, 0.497, 0.1918, 0.5432, 0.1941, 0.9154, 0.7315, 0.8721, 0.7199, 0.8721, 0.6969, 0.9154, 0.6864, 0.5867, 0.3074, 0.5414, 0.3096, 0.5432, 0.1941, 0.5884, 0.1986, 0.9554, 0.7425, 0.9154, 0.7315, 0.9154, 0.6864, 0.9554, 0.6771, 0.6295, 0.3031, 0.5867, 0.3074, 0.5884, 0.1986, 0.631, 0.2052])
me_sphere.materials.append(mat_moon)
me_sphere.use_remesh_preserve_volume = False
me_sphere.use_remesh_preserve_attributes = False
me_sphere.use_mirror_vertex_groups = False
me_sphere.update()

# ---- objects
ob_sphere = bpy.data.objects.new('Sphere', me_sphere)

# ---- transforms, parenting, visibility, modifiers, constraints
ob_sphere.location = (0.0, 0.0, 0.0)
ob_sphere.lineart.crease_threshold = 0.0

# ---- collection membership
col_collection_1.objects.link(ob_sphere)

# ---- scene / render settings (as saved in the file)
scene.frame_start = 1; scene.frame_end = 250; scene.frame_set(1)
scene.render.engine = 'BLENDER_EEVEE_NEXT'
scene.render.resolution_percentage = 50
scene.render.dither_intensity = 0.0
scene.cycles.use_denoising = False
scene.cycles.samples = 10
scene.cycles.sampling_pattern = 'TABULATED_SOBOL'
scene.cycles.light_sampling_threshold = 0.0
scene.cycles.use_adaptive_sampling = False
scene.cycles.use_light_tree = False
scene.cycles.blur_glossy = 0.0
scene.cycles.pixel_filter_type = 'GAUSSIAN'
scene.cycles.sample_clamp_indirect = 0.0
scene.view_settings.view_transform = 'Standard'
bpy.context.view_layer.update()

# ---- added for rendering (the .blend has no active camera and no usable light): camera, sun
cam_auto = bpy.data.cameras.new('AutoCamera')
cam_auto.lens = 50.0
cam_auto.sensor_width = 36.0
cam_auto.clip_end = 1000.0
ob_auto_camera = bpy.data.objects.new('AutoCamera', cam_auto)
scene.collection.objects.link(ob_auto_camera)
ob_auto_camera.location = (3.20507, -3.84609, 2.56406)
ob_auto_camera.rotation_euler = (1.09748, -7.21219e-08, 0.694738)
scene.camera = ob_auto_camera
light_auto_sun = bpy.data.lights.new('AutoSun', 'SUN')
light_auto_sun.energy = 3.0
light_auto_sun.angle = 0.0523599
ob_auto_sun = bpy.data.objects.new('AutoSun', light_auto_sun)
scene.collection.objects.link(ob_auto_sun)
ob_auto_sun.rotation_euler = (0.872665, 0.174533, 0.523599)
bpy.context.view_layer.update()

